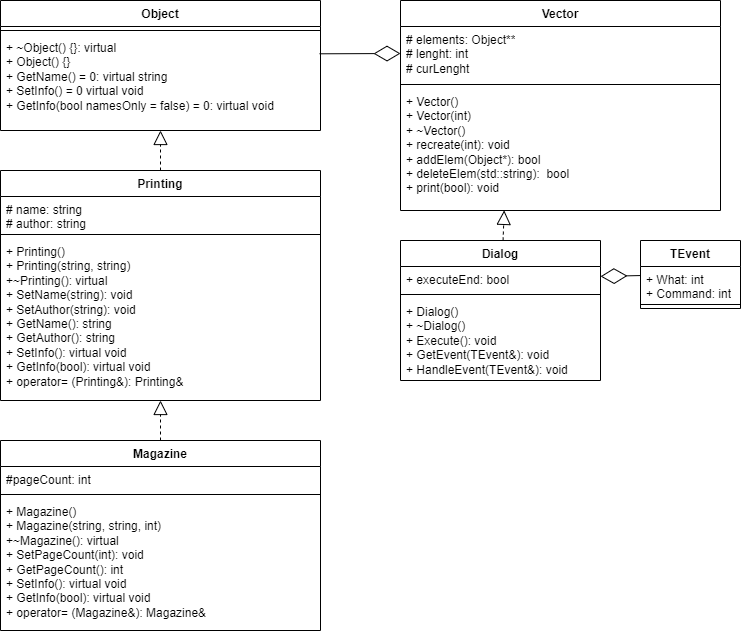

The diagram above was exported from draw.io. Its source (the exported page's mxGraphModel, read from the mxfile embedded in the PNG):
<mxGraphModel dx="944" dy="1670" grid="1" gridSize="10" guides="1" tooltips="1" connect="1" arrows="1" fold="1" page="1" pageScale="1" pageWidth="827" pageHeight="1169" math="0" shadow="0">
  <root>
    <mxCell id="0" />
    <mxCell id="1" parent="0" />
    <mxCell id="HbJgZsFY8FUUq07AR3gP-1" value="Object" style="swimlane;fontStyle=1;align=center;verticalAlign=top;childLayout=stackLayout;horizontal=1;startSize=26;horizontalStack=0;resizeParent=1;resizeParentMax=0;resizeLast=0;collapsible=1;marginBottom=0;whiteSpace=wrap;html=1;" vertex="1" parent="1">
      <mxGeometry x="80" y="200" width="320" height="130" as="geometry" />
    </mxCell>
    <mxCell id="HbJgZsFY8FUUq07AR3gP-3" value="" style="line;strokeWidth=1;fillColor=none;align=left;verticalAlign=middle;spacingTop=-1;spacingLeft=3;spacingRight=3;rotatable=0;labelPosition=right;points=[];portConstraint=eastwest;strokeColor=inherit;" vertex="1" parent="HbJgZsFY8FUUq07AR3gP-1">
      <mxGeometry y="26" width="320" height="8" as="geometry" />
    </mxCell>
    <mxCell id="HbJgZsFY8FUUq07AR3gP-4" value="&lt;div&gt;+ ~Object() {}&lt;span style=&quot;background-color: initial;&quot;&gt;:&amp;nbsp;&lt;/span&gt;&lt;span style=&quot;background-color: initial;&quot;&gt;virtual&lt;/span&gt;&lt;/div&gt;&lt;div&gt;+ Object() {}&lt;/div&gt;&lt;div&gt;+ GetName() = 0:&amp;nbsp;&lt;span style=&quot;background-color: initial;&quot;&gt;virtual&amp;nbsp;&lt;/span&gt;&lt;span style=&quot;background-color: initial;&quot;&gt;string&lt;/span&gt;&lt;/div&gt;&lt;div&gt;+ SetInfo() = 0&amp;nbsp;&lt;span style=&quot;background-color: initial;&quot;&gt;virtual void&lt;/span&gt;&lt;span style=&quot;background-color: initial;&quot;&gt;&amp;nbsp;&lt;/span&gt;&lt;/div&gt;&lt;div&gt;+ GetInfo(bool namesOnly = false) = 0:&amp;nbsp;&lt;span style=&quot;background-color: initial;&quot;&gt;virtual void&lt;/span&gt;&lt;span style=&quot;background-color: initial;&quot;&gt;&amp;nbsp;&lt;/span&gt;&lt;/div&gt;" style="text;strokeColor=none;fillColor=none;align=left;verticalAlign=top;spacingLeft=4;spacingRight=4;overflow=hidden;rotatable=0;points=[[0,0.5],[1,0.5]];portConstraint=eastwest;whiteSpace=wrap;html=1;" vertex="1" parent="HbJgZsFY8FUUq07AR3gP-1">
      <mxGeometry y="34" width="320" height="96" as="geometry" />
    </mxCell>
    <mxCell id="HbJgZsFY8FUUq07AR3gP-5" value="Printing" style="swimlane;fontStyle=1;align=center;verticalAlign=top;childLayout=stackLayout;horizontal=1;startSize=26;horizontalStack=0;resizeParent=1;resizeParentMax=0;resizeLast=0;collapsible=1;marginBottom=0;whiteSpace=wrap;html=1;" vertex="1" parent="1">
      <mxGeometry x="80" y="370" width="320" height="230" as="geometry" />
    </mxCell>
    <mxCell id="HbJgZsFY8FUUq07AR3gP-6" value="# name: string&lt;div&gt;# author: string&lt;/div&gt;" style="text;strokeColor=none;fillColor=none;align=left;verticalAlign=top;spacingLeft=4;spacingRight=4;overflow=hidden;rotatable=0;points=[[0,0.5],[1,0.5]];portConstraint=eastwest;whiteSpace=wrap;html=1;" vertex="1" parent="HbJgZsFY8FUUq07AR3gP-5">
      <mxGeometry y="26" width="320" height="34" as="geometry" />
    </mxCell>
    <mxCell id="HbJgZsFY8FUUq07AR3gP-7" value="" style="line;strokeWidth=1;fillColor=none;align=left;verticalAlign=middle;spacingTop=-1;spacingLeft=3;spacingRight=3;rotatable=0;labelPosition=right;points=[];portConstraint=eastwest;strokeColor=inherit;" vertex="1" parent="HbJgZsFY8FUUq07AR3gP-5">
      <mxGeometry y="60" width="320" height="8" as="geometry" />
    </mxCell>
    <mxCell id="HbJgZsFY8FUUq07AR3gP-8" value="&lt;div&gt;&lt;span style=&quot;white-space: normal;&quot;&gt;+ Printing()&lt;/span&gt;&lt;/div&gt;&lt;div&gt;&lt;span style=&quot;white-space: normal;&quot;&gt;+ Printing(string, string)&lt;/span&gt;&lt;/div&gt;&lt;div&gt;&lt;span style=&quot;background-color: initial;&quot;&gt;+~Printing(): virtual&lt;/span&gt;&lt;/div&gt;&lt;div&gt;&lt;span style=&quot;background-color: initial;&quot;&gt;+ SetName(string):&amp;nbsp;&lt;/span&gt;&lt;span style=&quot;background-color: initial;&quot;&gt;void&lt;/span&gt;&lt;br&gt;&lt;/div&gt;&lt;div&gt;&lt;span style=&quot;white-space: normal;&quot;&gt;+ SetAuthor(string):&amp;nbsp;&lt;/span&gt;&lt;span style=&quot;background-color: initial;&quot;&gt;void&lt;/span&gt;&lt;/div&gt;&lt;div&gt;&lt;span style=&quot;white-space: pre; white-space: normal;&quot;&gt;&#09;&lt;/span&gt;&lt;/div&gt;&lt;div&gt;&lt;span style=&quot;white-space: normal;&quot;&gt;+ GetName(): string&lt;/span&gt;&lt;/div&gt;&lt;div&gt;&lt;span style=&quot;white-space: normal;&quot;&gt;+ GetAuthor(): string&lt;/span&gt;&lt;/div&gt;&lt;div&gt;&lt;span style=&quot;background-color: initial;&quot;&gt;+ SetInfo():&amp;nbsp;&lt;/span&gt;&lt;span style=&quot;background-color: initial;&quot;&gt;virtual void&lt;/span&gt;&lt;span style=&quot;background-color: initial;&quot;&gt;&amp;nbsp;&lt;/span&gt;&lt;br&gt;&lt;/div&gt;&lt;div&gt;&lt;span style=&quot;white-space: normal;&quot;&gt;+ GetInfo(bool):&amp;nbsp;&lt;/span&gt;&lt;span style=&quot;background-color: initial;&quot;&gt;virtual void&lt;/span&gt;&lt;/div&gt;&lt;div&gt;&lt;span style=&quot;background-color: initial;&quot;&gt;+ operator= (Printing&amp;amp;):&amp;nbsp;&lt;/span&gt;&lt;span style=&quot;background-color: initial;&quot;&gt;Printing&amp;amp;&lt;/span&gt;&lt;span style=&quot;background-color: initial;&quot;&gt;&amp;nbsp;&lt;/span&gt;&lt;br&gt;&lt;/div&gt;" style="text;strokeColor=none;fillColor=none;align=left;verticalAlign=top;spacingLeft=4;spacingRight=4;overflow=hidden;rotatable=0;points=[[0,0.5],[1,0.5]];portConstraint=eastwest;whiteSpace=wrap;html=1;" vertex="1" parent="HbJgZsFY8FUUq07AR3gP-5">
      <mxGeometry y="68" width="320" height="162" as="geometry" />
    </mxCell>
    <mxCell id="HbJgZsFY8FUUq07AR3gP-13" value="" style="endArrow=block;dashed=1;endFill=0;endSize=12;html=1;rounded=0;exitX=0.5;exitY=0;exitDx=0;exitDy=0;" edge="1" parent="1" source="HbJgZsFY8FUUq07AR3gP-5" target="HbJgZsFY8FUUq07AR3gP-1">
      <mxGeometry width="160" relative="1" as="geometry">
        <mxPoint x="170" y="430" as="sourcePoint" />
        <mxPoint x="250" y="350" as="targetPoint" />
      </mxGeometry>
    </mxCell>
    <mxCell id="HbJgZsFY8FUUq07AR3gP-14" value="Magazine" style="swimlane;fontStyle=1;align=center;verticalAlign=top;childLayout=stackLayout;horizontal=1;startSize=26;horizontalStack=0;resizeParent=1;resizeParentMax=0;resizeLast=0;collapsible=1;marginBottom=0;whiteSpace=wrap;html=1;" vertex="1" parent="1">
      <mxGeometry x="80" y="640" width="320" height="190" as="geometry" />
    </mxCell>
    <mxCell id="HbJgZsFY8FUUq07AR3gP-15" value="#pageCount: int" style="text;strokeColor=none;fillColor=none;align=left;verticalAlign=top;spacingLeft=4;spacingRight=4;overflow=hidden;rotatable=0;points=[[0,0.5],[1,0.5]];portConstraint=eastwest;whiteSpace=wrap;html=1;" vertex="1" parent="HbJgZsFY8FUUq07AR3gP-14">
      <mxGeometry y="26" width="320" height="24" as="geometry" />
    </mxCell>
    <mxCell id="HbJgZsFY8FUUq07AR3gP-16" value="" style="line;strokeWidth=1;fillColor=none;align=left;verticalAlign=middle;spacingTop=-1;spacingLeft=3;spacingRight=3;rotatable=0;labelPosition=right;points=[];portConstraint=eastwest;strokeColor=inherit;" vertex="1" parent="HbJgZsFY8FUUq07AR3gP-14">
      <mxGeometry y="50" width="320" height="8" as="geometry" />
    </mxCell>
    <mxCell id="HbJgZsFY8FUUq07AR3gP-17" value="&lt;div&gt;&lt;span style=&quot;white-space: normal;&quot;&gt;+&amp;nbsp;&lt;/span&gt;&lt;span style=&quot;background-color: initial;&quot;&gt;Magazine()&lt;/span&gt;&lt;/div&gt;&lt;div&gt;&lt;span style=&quot;white-space: normal;&quot;&gt;+&amp;nbsp;&lt;/span&gt;&lt;span style=&quot;background-color: initial;&quot;&gt;Magazine(string, string, int)&lt;/span&gt;&lt;/div&gt;&lt;div&gt;&lt;span style=&quot;background-color: initial;&quot;&gt;+~Magazine(): virtual&lt;/span&gt;&lt;/div&gt;&lt;div&gt;&lt;span style=&quot;background-color: initial;&quot;&gt;+ SetPageCount(int):&amp;nbsp;&lt;/span&gt;&lt;span style=&quot;background-color: initial;&quot;&gt;void&lt;/span&gt;&lt;br&gt;&lt;/div&gt;&lt;div&gt;+ GetPageCount():&amp;nbsp;&lt;span style=&quot;background-color: initial;&quot;&gt;int&lt;/span&gt;&lt;/div&gt;&lt;div&gt;&lt;span style=&quot;background-color: initial;&quot;&gt;+ SetInfo():&amp;nbsp;&lt;/span&gt;&lt;span style=&quot;background-color: initial;&quot;&gt;virtual void&lt;/span&gt;&lt;span style=&quot;background-color: initial;&quot;&gt;&amp;nbsp;&lt;/span&gt;&lt;br&gt;&lt;/div&gt;&lt;div&gt;&lt;span style=&quot;white-space: normal;&quot;&gt;+ GetInfo(bool):&amp;nbsp;&lt;/span&gt;&lt;span style=&quot;background-color: initial;&quot;&gt;virtual void&lt;/span&gt;&lt;/div&gt;&lt;div&gt;&lt;span style=&quot;background-color: initial;&quot;&gt;+ operator= (Magazine&amp;amp;):&amp;nbsp;&lt;/span&gt;&lt;span style=&quot;background-color: initial;&quot;&gt;Magazine&amp;amp;&amp;nbsp;&lt;/span&gt;&lt;br&gt;&lt;/div&gt;" style="text;strokeColor=none;fillColor=none;align=left;verticalAlign=top;spacingLeft=4;spacingRight=4;overflow=hidden;rotatable=0;points=[[0,0.5],[1,0.5]];portConstraint=eastwest;whiteSpace=wrap;html=1;" vertex="1" parent="HbJgZsFY8FUUq07AR3gP-14">
      <mxGeometry y="58" width="320" height="132" as="geometry" />
    </mxCell>
    <mxCell id="HbJgZsFY8FUUq07AR3gP-18" value="" style="endArrow=block;dashed=1;endFill=0;endSize=12;html=1;rounded=0;exitX=0.5;exitY=0;exitDx=0;exitDy=0;" edge="1" parent="1" source="HbJgZsFY8FUUq07AR3gP-14" target="HbJgZsFY8FUUq07AR3gP-8">
      <mxGeometry width="160" relative="1" as="geometry">
        <mxPoint x="170" y="720" as="sourcePoint" />
        <mxPoint x="240" y="610" as="targetPoint" />
      </mxGeometry>
    </mxCell>
    <mxCell id="HbJgZsFY8FUUq07AR3gP-19" value="Vector" style="swimlane;fontStyle=1;align=center;verticalAlign=top;childLayout=stackLayout;horizontal=1;startSize=26;horizontalStack=0;resizeParent=1;resizeParentMax=0;resizeLast=0;collapsible=1;marginBottom=0;whiteSpace=wrap;html=1;" vertex="1" parent="1">
      <mxGeometry x="480" y="200" width="320" height="210" as="geometry" />
    </mxCell>
    <mxCell id="HbJgZsFY8FUUq07AR3gP-20" value="# elements: Object**&lt;div&gt;# lenght: int&lt;/div&gt;&lt;div&gt;# curLenght&lt;/div&gt;" style="text;strokeColor=none;fillColor=none;align=left;verticalAlign=top;spacingLeft=4;spacingRight=4;overflow=hidden;rotatable=0;points=[[0,0.5],[1,0.5]];portConstraint=eastwest;whiteSpace=wrap;html=1;" vertex="1" parent="HbJgZsFY8FUUq07AR3gP-19">
      <mxGeometry y="26" width="320" height="54" as="geometry" />
    </mxCell>
    <mxCell id="HbJgZsFY8FUUq07AR3gP-21" value="" style="line;strokeWidth=1;fillColor=none;align=left;verticalAlign=middle;spacingTop=-1;spacingLeft=3;spacingRight=3;rotatable=0;labelPosition=right;points=[];portConstraint=eastwest;strokeColor=inherit;" vertex="1" parent="HbJgZsFY8FUUq07AR3gP-19">
      <mxGeometry y="80" width="320" height="8" as="geometry" />
    </mxCell>
    <mxCell id="HbJgZsFY8FUUq07AR3gP-22" value="&lt;div&gt;&lt;span style=&quot;white-space: normal;&quot;&gt;+ Vector()&lt;/span&gt;&lt;/div&gt;&lt;div&gt;&lt;span style=&quot;white-space: normal;&quot;&gt;+ Vector(int)&lt;/span&gt;&lt;/div&gt;&lt;div&gt;&lt;span style=&quot;white-space: normal;&quot;&gt;+ ~Vector()&lt;/span&gt;&lt;/div&gt;&lt;div&gt;&lt;div style=&quot;&quot;&gt;&lt;span style=&quot;white-space: normal;&quot;&gt;+ recreate(int): void&lt;/span&gt;&lt;/div&gt;&lt;div style=&quot;&quot;&gt;&lt;span style=&quot;white-space: normal;&quot;&gt;+ addElem(Object*): bool&lt;/span&gt;&lt;/div&gt;&lt;div style=&quot;&quot;&gt;&lt;span style=&quot;white-space: normal;&quot;&gt;+ deleteElem(std::string):&amp;nbsp;&lt;/span&gt;&lt;span style=&quot;background-color: initial;&quot;&gt;&amp;nbsp;&lt;/span&gt;&lt;span style=&quot;background-color: initial;&quot;&gt;bool&lt;/span&gt;&lt;span style=&quot;background-color: initial;&quot;&gt;&amp;nbsp;&lt;/span&gt;&lt;/div&gt;&lt;div style=&quot;&quot;&gt;&lt;span style=&quot;white-space: normal;&quot;&gt;+ print(bool): void&lt;/span&gt;&lt;/div&gt;&lt;/div&gt;&lt;div&gt;&lt;span style=&quot;white-space: normal;&quot;&gt;&lt;br&gt;&lt;/span&gt;&lt;/div&gt;" style="text;strokeColor=none;fillColor=none;align=left;verticalAlign=top;spacingLeft=4;spacingRight=4;overflow=hidden;rotatable=0;points=[[0,0.5],[1,0.5]];portConstraint=eastwest;whiteSpace=wrap;html=1;" vertex="1" parent="HbJgZsFY8FUUq07AR3gP-19">
      <mxGeometry y="88" width="320" height="122" as="geometry" />
    </mxCell>
    <mxCell id="HbJgZsFY8FUUq07AR3gP-23" value="Dialog" style="swimlane;fontStyle=1;align=center;verticalAlign=top;childLayout=stackLayout;horizontal=1;startSize=26;horizontalStack=0;resizeParent=1;resizeParentMax=0;resizeLast=0;collapsible=1;marginBottom=0;whiteSpace=wrap;html=1;" vertex="1" parent="1">
      <mxGeometry x="480" y="440" width="200" height="140" as="geometry" />
    </mxCell>
    <mxCell id="HbJgZsFY8FUUq07AR3gP-24" value="+ executeEnd: bool" style="text;strokeColor=none;fillColor=none;align=left;verticalAlign=top;spacingLeft=4;spacingRight=4;overflow=hidden;rotatable=0;points=[[0,0.5],[1,0.5]];portConstraint=eastwest;whiteSpace=wrap;html=1;" vertex="1" parent="HbJgZsFY8FUUq07AR3gP-23">
      <mxGeometry y="26" width="200" height="24" as="geometry" />
    </mxCell>
    <mxCell id="HbJgZsFY8FUUq07AR3gP-25" value="" style="line;strokeWidth=1;fillColor=none;align=left;verticalAlign=middle;spacingTop=-1;spacingLeft=3;spacingRight=3;rotatable=0;labelPosition=right;points=[];portConstraint=eastwest;strokeColor=inherit;" vertex="1" parent="HbJgZsFY8FUUq07AR3gP-23">
      <mxGeometry y="50" width="200" height="8" as="geometry" />
    </mxCell>
    <mxCell id="HbJgZsFY8FUUq07AR3gP-26" value="&lt;div&gt;&lt;div&gt;+ Dialog()&lt;/div&gt;&lt;div&gt;+ ~Dialog()&lt;/div&gt;&lt;div&gt;+ Execute()&lt;span style=&quot;background-color: initial;&quot;&gt;: void&lt;/span&gt;&lt;/div&gt;&lt;div&gt;+ GetEvent(TEvent&amp;amp;)&lt;span style=&quot;background-color: initial;&quot;&gt;: void&lt;/span&gt;&lt;/div&gt;&lt;div&gt;+ HandleEvent(TEvent&amp;amp;)&lt;span style=&quot;background-color: initial;&quot;&gt;: void&lt;/span&gt;&lt;/div&gt;&lt;/div&gt;" style="text;strokeColor=none;fillColor=none;align=left;verticalAlign=top;spacingLeft=4;spacingRight=4;overflow=hidden;rotatable=0;points=[[0,0.5],[1,0.5]];portConstraint=eastwest;whiteSpace=wrap;html=1;" vertex="1" parent="HbJgZsFY8FUUq07AR3gP-23">
      <mxGeometry y="58" width="200" height="82" as="geometry" />
    </mxCell>
    <mxCell id="HbJgZsFY8FUUq07AR3gP-27" value="TEvent" style="swimlane;fontStyle=1;align=center;verticalAlign=top;childLayout=stackLayout;horizontal=1;startSize=26;horizontalStack=0;resizeParent=1;resizeParentMax=0;resizeLast=0;collapsible=1;marginBottom=0;whiteSpace=wrap;html=1;" vertex="1" parent="1">
      <mxGeometry x="720" y="440" width="100" height="68" as="geometry" />
    </mxCell>
    <mxCell id="HbJgZsFY8FUUq07AR3gP-28" value="+ What: int&lt;div&gt;+ Command: int&lt;/div&gt;" style="text;strokeColor=none;fillColor=none;align=left;verticalAlign=top;spacingLeft=4;spacingRight=4;overflow=hidden;rotatable=0;points=[[0,0.5],[1,0.5]];portConstraint=eastwest;whiteSpace=wrap;html=1;" vertex="1" parent="HbJgZsFY8FUUq07AR3gP-27">
      <mxGeometry y="26" width="100" height="34" as="geometry" />
    </mxCell>
    <mxCell id="HbJgZsFY8FUUq07AR3gP-29" value="" style="line;strokeWidth=1;fillColor=none;align=left;verticalAlign=middle;spacingTop=-1;spacingLeft=3;spacingRight=3;rotatable=0;labelPosition=right;points=[];portConstraint=eastwest;strokeColor=inherit;" vertex="1" parent="HbJgZsFY8FUUq07AR3gP-27">
      <mxGeometry y="60" width="100" height="8" as="geometry" />
    </mxCell>
    <mxCell id="HbJgZsFY8FUUq07AR3gP-31" value="" style="endArrow=diamondThin;endFill=0;endSize=24;html=1;rounded=0;" edge="1" parent="1" source="HbJgZsFY8FUUq07AR3gP-27" target="HbJgZsFY8FUUq07AR3gP-24">
      <mxGeometry width="160" relative="1" as="geometry">
        <mxPoint x="600" y="510" as="sourcePoint" />
        <mxPoint x="760" y="510" as="targetPoint" />
      </mxGeometry>
    </mxCell>
    <mxCell id="HbJgZsFY8FUUq07AR3gP-32" value="" style="endArrow=block;dashed=1;endFill=0;endSize=12;html=1;rounded=0;entryX=0.324;entryY=0.999;entryDx=0;entryDy=0;entryPerimeter=0;" edge="1" parent="1" source="HbJgZsFY8FUUq07AR3gP-23" target="HbJgZsFY8FUUq07AR3gP-22">
      <mxGeometry width="160" relative="1" as="geometry">
        <mxPoint x="600" y="450" as="sourcePoint" />
        <mxPoint x="600" y="410" as="targetPoint" />
      </mxGeometry>
    </mxCell>
    <mxCell id="HbJgZsFY8FUUq07AR3gP-33" value="" style="endArrow=diamondThin;endFill=0;endSize=24;html=1;rounded=0;entryX=0;entryY=0.5;entryDx=0;entryDy=0;exitX=0.997;exitY=0.201;exitDx=0;exitDy=0;exitPerimeter=0;" edge="1" parent="1" source="HbJgZsFY8FUUq07AR3gP-4" target="HbJgZsFY8FUUq07AR3gP-20">
      <mxGeometry width="160" relative="1" as="geometry">
        <mxPoint x="407" y="250" as="sourcePoint" />
        <mxPoint x="450" y="360" as="targetPoint" />
        <Array as="points" />
      </mxGeometry>
    </mxCell>
  </root>
</mxGraphModel>